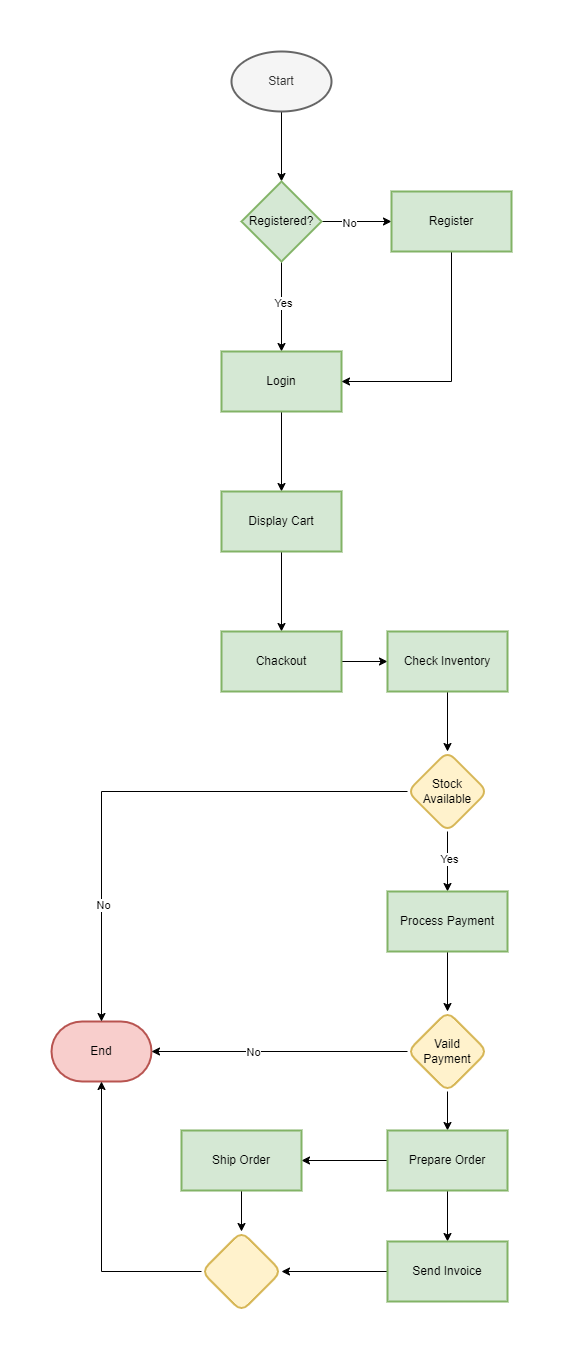

The diagram above was exported from draw.io. Its source (the exported page's mxGraphModel, read from the mxfile embedded in the PNG):
<mxGraphModel dx="1434" dy="784" grid="1" gridSize="10" guides="1" tooltips="1" connect="1" arrows="1" fold="1" page="1" pageScale="1" pageWidth="827" pageHeight="1169" math="0" shadow="0">
  <root>
    <mxCell id="WIyWlLk6GJQsqaUBKTNV-0" />
    <mxCell id="WIyWlLk6GJQsqaUBKTNV-1" parent="WIyWlLk6GJQsqaUBKTNV-0" />
    <mxCell id="81fTcWPu_MKo-2z-__YG-78" value="" style="edgeStyle=orthogonalEdgeStyle;rounded=0;orthogonalLoop=1;jettySize=auto;html=1;" edge="1" parent="WIyWlLk6GJQsqaUBKTNV-1" source="81fTcWPu_MKo-2z-__YG-46" target="81fTcWPu_MKo-2z-__YG-77">
      <mxGeometry relative="1" as="geometry" />
    </mxCell>
    <mxCell id="81fTcWPu_MKo-2z-__YG-46" value="Start" style="strokeWidth=2;html=1;shape=mxgraph.flowchart.start_1;whiteSpace=wrap;fillColor=#f5f5f5;strokeColor=#666666;fontColor=#333333;" vertex="1" parent="WIyWlLk6GJQsqaUBKTNV-1">
      <mxGeometry x="930" y="30" width="100" height="60" as="geometry" />
    </mxCell>
    <mxCell id="81fTcWPu_MKo-2z-__YG-80" value="" style="edgeStyle=orthogonalEdgeStyle;rounded=0;orthogonalLoop=1;jettySize=auto;html=1;" edge="1" parent="WIyWlLk6GJQsqaUBKTNV-1" source="81fTcWPu_MKo-2z-__YG-77" target="81fTcWPu_MKo-2z-__YG-79">
      <mxGeometry relative="1" as="geometry" />
    </mxCell>
    <mxCell id="81fTcWPu_MKo-2z-__YG-102" value="Yes" style="edgeLabel;html=1;align=center;verticalAlign=middle;resizable=0;points=[];" vertex="1" connectable="0" parent="81fTcWPu_MKo-2z-__YG-80">
      <mxGeometry x="-0.0889" y="1" relative="1" as="geometry">
        <mxPoint as="offset" />
      </mxGeometry>
    </mxCell>
    <mxCell id="81fTcWPu_MKo-2z-__YG-89" value="" style="edgeStyle=orthogonalEdgeStyle;rounded=0;orthogonalLoop=1;jettySize=auto;html=1;" edge="1" parent="WIyWlLk6GJQsqaUBKTNV-1" source="81fTcWPu_MKo-2z-__YG-77" target="81fTcWPu_MKo-2z-__YG-81">
      <mxGeometry relative="1" as="geometry" />
    </mxCell>
    <mxCell id="81fTcWPu_MKo-2z-__YG-101" value="No" style="edgeLabel;html=1;align=center;verticalAlign=middle;resizable=0;points=[];" vertex="1" connectable="0" parent="81fTcWPu_MKo-2z-__YG-89">
      <mxGeometry x="-0.2286" y="-1" relative="1" as="geometry">
        <mxPoint as="offset" />
      </mxGeometry>
    </mxCell>
    <mxCell id="81fTcWPu_MKo-2z-__YG-77" value="Registered?" style="rhombus;whiteSpace=wrap;html=1;fillColor=#d5e8d4;strokeColor=#82b366;strokeWidth=2;" vertex="1" parent="WIyWlLk6GJQsqaUBKTNV-1">
      <mxGeometry x="940" y="160" width="80" height="80" as="geometry" />
    </mxCell>
    <mxCell id="81fTcWPu_MKo-2z-__YG-85" value="" style="edgeStyle=orthogonalEdgeStyle;rounded=0;orthogonalLoop=1;jettySize=auto;html=1;" edge="1" parent="WIyWlLk6GJQsqaUBKTNV-1" source="81fTcWPu_MKo-2z-__YG-79" target="81fTcWPu_MKo-2z-__YG-84">
      <mxGeometry relative="1" as="geometry" />
    </mxCell>
    <mxCell id="81fTcWPu_MKo-2z-__YG-79" value="Login" style="whiteSpace=wrap;html=1;fillColor=#d5e8d4;strokeColor=#82b366;strokeWidth=2;" vertex="1" parent="WIyWlLk6GJQsqaUBKTNV-1">
      <mxGeometry x="920" y="330" width="120" height="60" as="geometry" />
    </mxCell>
    <mxCell id="81fTcWPu_MKo-2z-__YG-90" style="edgeStyle=orthogonalEdgeStyle;rounded=0;orthogonalLoop=1;jettySize=auto;html=1;entryX=1;entryY=0.5;entryDx=0;entryDy=0;exitX=0.5;exitY=1;exitDx=0;exitDy=0;" edge="1" parent="WIyWlLk6GJQsqaUBKTNV-1" source="81fTcWPu_MKo-2z-__YG-81" target="81fTcWPu_MKo-2z-__YG-79">
      <mxGeometry relative="1" as="geometry" />
    </mxCell>
    <mxCell id="81fTcWPu_MKo-2z-__YG-81" value="Register" style="whiteSpace=wrap;html=1;fillColor=#d5e8d4;strokeColor=#82b366;strokeWidth=2;" vertex="1" parent="WIyWlLk6GJQsqaUBKTNV-1">
      <mxGeometry x="1090" y="170" width="120" height="60" as="geometry" />
    </mxCell>
    <mxCell id="81fTcWPu_MKo-2z-__YG-87" value="" style="edgeStyle=orthogonalEdgeStyle;rounded=0;orthogonalLoop=1;jettySize=auto;html=1;" edge="1" parent="WIyWlLk6GJQsqaUBKTNV-1" source="81fTcWPu_MKo-2z-__YG-84" target="81fTcWPu_MKo-2z-__YG-86">
      <mxGeometry relative="1" as="geometry" />
    </mxCell>
    <mxCell id="81fTcWPu_MKo-2z-__YG-84" value="Display Cart" style="whiteSpace=wrap;html=1;fillColor=#d5e8d4;strokeColor=#82b366;strokeWidth=2;" vertex="1" parent="WIyWlLk6GJQsqaUBKTNV-1">
      <mxGeometry x="920" y="470" width="120" height="60" as="geometry" />
    </mxCell>
    <mxCell id="81fTcWPu_MKo-2z-__YG-91" value="" style="edgeStyle=orthogonalEdgeStyle;rounded=0;orthogonalLoop=1;jettySize=auto;html=1;" edge="1" parent="WIyWlLk6GJQsqaUBKTNV-1" source="81fTcWPu_MKo-2z-__YG-86" target="81fTcWPu_MKo-2z-__YG-7">
      <mxGeometry relative="1" as="geometry" />
    </mxCell>
    <mxCell id="81fTcWPu_MKo-2z-__YG-86" value="Chackout" style="whiteSpace=wrap;html=1;fillColor=#d5e8d4;strokeColor=#82b366;strokeWidth=2;" vertex="1" parent="WIyWlLk6GJQsqaUBKTNV-1">
      <mxGeometry x="920" y="610" width="120" height="60" as="geometry" />
    </mxCell>
    <mxCell id="81fTcWPu_MKo-2z-__YG-1" value="End" style="strokeWidth=2;html=1;shape=mxgraph.flowchart.terminator;whiteSpace=wrap;fillColor=#f8cecc;strokeColor=#b85450;" vertex="1" parent="WIyWlLk6GJQsqaUBKTNV-1">
      <mxGeometry x="750" y="1000" width="100" height="60" as="geometry" />
    </mxCell>
    <mxCell id="81fTcWPu_MKo-2z-__YG-12" value="" style="edgeStyle=orthogonalEdgeStyle;rounded=0;orthogonalLoop=1;jettySize=auto;html=1;" edge="1" parent="WIyWlLk6GJQsqaUBKTNV-1" source="81fTcWPu_MKo-2z-__YG-7" target="81fTcWPu_MKo-2z-__YG-11">
      <mxGeometry relative="1" as="geometry" />
    </mxCell>
    <mxCell id="81fTcWPu_MKo-2z-__YG-7" value="Check Inventory" style="whiteSpace=wrap;html=1;rounded=0;strokeWidth=2;fillColor=#d5e8d4;strokeColor=#82b366;" vertex="1" parent="WIyWlLk6GJQsqaUBKTNV-1">
      <mxGeometry x="1086" y="610" width="120" height="60" as="geometry" />
    </mxCell>
    <mxCell id="81fTcWPu_MKo-2z-__YG-14" value="" style="edgeStyle=orthogonalEdgeStyle;rounded=0;orthogonalLoop=1;jettySize=auto;html=1;" edge="1" parent="WIyWlLk6GJQsqaUBKTNV-1" source="81fTcWPu_MKo-2z-__YG-11" target="81fTcWPu_MKo-2z-__YG-13">
      <mxGeometry relative="1" as="geometry" />
    </mxCell>
    <mxCell id="81fTcWPu_MKo-2z-__YG-30" value="Yes" style="edgeLabel;html=1;align=center;verticalAlign=middle;resizable=0;points=[];" vertex="1" connectable="0" parent="81fTcWPu_MKo-2z-__YG-14">
      <mxGeometry x="-0.1111" y="1" relative="1" as="geometry">
        <mxPoint as="offset" />
      </mxGeometry>
    </mxCell>
    <mxCell id="81fTcWPu_MKo-2z-__YG-11" value="Stock Available" style="rhombus;whiteSpace=wrap;html=1;rounded=1;strokeWidth=2;fillColor=#fff2cc;strokeColor=#d6b656;" vertex="1" parent="WIyWlLk6GJQsqaUBKTNV-1">
      <mxGeometry x="1106" y="730" width="80" height="80" as="geometry" />
    </mxCell>
    <mxCell id="81fTcWPu_MKo-2z-__YG-16" value="" style="edgeStyle=orthogonalEdgeStyle;rounded=0;orthogonalLoop=1;jettySize=auto;html=1;" edge="1" parent="WIyWlLk6GJQsqaUBKTNV-1" source="81fTcWPu_MKo-2z-__YG-13" target="81fTcWPu_MKo-2z-__YG-15">
      <mxGeometry relative="1" as="geometry" />
    </mxCell>
    <mxCell id="81fTcWPu_MKo-2z-__YG-13" value="Process Payment" style="whiteSpace=wrap;html=1;rounded=0;strokeWidth=2;fillColor=#d5e8d4;strokeColor=#82b366;" vertex="1" parent="WIyWlLk6GJQsqaUBKTNV-1">
      <mxGeometry x="1086" y="870" width="120" height="60" as="geometry" />
    </mxCell>
    <mxCell id="81fTcWPu_MKo-2z-__YG-25" style="edgeStyle=orthogonalEdgeStyle;rounded=0;orthogonalLoop=1;jettySize=auto;html=1;" edge="1" parent="WIyWlLk6GJQsqaUBKTNV-1" source="81fTcWPu_MKo-2z-__YG-15" target="81fTcWPu_MKo-2z-__YG-1">
      <mxGeometry relative="1" as="geometry" />
    </mxCell>
    <mxCell id="81fTcWPu_MKo-2z-__YG-28" value="No" style="edgeLabel;html=1;align=center;verticalAlign=middle;resizable=0;points=[];" vertex="1" connectable="0" parent="81fTcWPu_MKo-2z-__YG-25">
      <mxGeometry x="0.4681" y="-1" relative="1" as="geometry">
        <mxPoint x="33" y="1" as="offset" />
      </mxGeometry>
    </mxCell>
    <mxCell id="81fTcWPu_MKo-2z-__YG-96" value="" style="edgeStyle=orthogonalEdgeStyle;rounded=0;orthogonalLoop=1;jettySize=auto;html=1;" edge="1" parent="WIyWlLk6GJQsqaUBKTNV-1" source="81fTcWPu_MKo-2z-__YG-15" target="81fTcWPu_MKo-2z-__YG-19">
      <mxGeometry relative="1" as="geometry" />
    </mxCell>
    <mxCell id="81fTcWPu_MKo-2z-__YG-15" value="Vaild&lt;div&gt;Payment&lt;/div&gt;" style="rhombus;whiteSpace=wrap;html=1;rounded=1;strokeWidth=2;fillColor=#fff2cc;strokeColor=#d6b656;" vertex="1" parent="WIyWlLk6GJQsqaUBKTNV-1">
      <mxGeometry x="1106" y="990" width="80" height="80" as="geometry" />
    </mxCell>
    <mxCell id="81fTcWPu_MKo-2z-__YG-34" value="" style="edgeStyle=orthogonalEdgeStyle;rounded=0;orthogonalLoop=1;jettySize=auto;html=1;" edge="1" parent="WIyWlLk6GJQsqaUBKTNV-1" source="81fTcWPu_MKo-2z-__YG-19" target="81fTcWPu_MKo-2z-__YG-33">
      <mxGeometry relative="1" as="geometry" />
    </mxCell>
    <mxCell id="81fTcWPu_MKo-2z-__YG-36" style="edgeStyle=orthogonalEdgeStyle;rounded=0;orthogonalLoop=1;jettySize=auto;html=1;" edge="1" parent="WIyWlLk6GJQsqaUBKTNV-1" source="81fTcWPu_MKo-2z-__YG-19" target="81fTcWPu_MKo-2z-__YG-35">
      <mxGeometry relative="1" as="geometry" />
    </mxCell>
    <mxCell id="81fTcWPu_MKo-2z-__YG-19" value="Prepare Order" style="whiteSpace=wrap;html=1;rounded=0;strokeWidth=2;fillColor=#d5e8d4;strokeColor=#82b366;" vertex="1" parent="WIyWlLk6GJQsqaUBKTNV-1">
      <mxGeometry x="1086" y="1109" width="120" height="60" as="geometry" />
    </mxCell>
    <mxCell id="81fTcWPu_MKo-2z-__YG-24" style="edgeStyle=orthogonalEdgeStyle;rounded=0;orthogonalLoop=1;jettySize=auto;html=1;exitX=0;exitY=0.5;exitDx=0;exitDy=0;entryX=0.5;entryY=0;entryDx=0;entryDy=0;entryPerimeter=0;" edge="1" parent="WIyWlLk6GJQsqaUBKTNV-1" source="81fTcWPu_MKo-2z-__YG-11" target="81fTcWPu_MKo-2z-__YG-1">
      <mxGeometry relative="1" as="geometry" />
    </mxCell>
    <mxCell id="81fTcWPu_MKo-2z-__YG-100" value="No" style="edgeLabel;html=1;align=center;verticalAlign=middle;resizable=0;points=[];" vertex="1" connectable="0" parent="81fTcWPu_MKo-2z-__YG-24">
      <mxGeometry x="0.5634" y="1" relative="1" as="geometry">
        <mxPoint as="offset" />
      </mxGeometry>
    </mxCell>
    <mxCell id="81fTcWPu_MKo-2z-__YG-94" value="" style="edgeStyle=orthogonalEdgeStyle;rounded=0;orthogonalLoop=1;jettySize=auto;html=1;" edge="1" parent="WIyWlLk6GJQsqaUBKTNV-1" source="81fTcWPu_MKo-2z-__YG-33" target="81fTcWPu_MKo-2z-__YG-92">
      <mxGeometry relative="1" as="geometry" />
    </mxCell>
    <mxCell id="81fTcWPu_MKo-2z-__YG-33" value="Ship Order" style="whiteSpace=wrap;html=1;rounded=0;strokeWidth=2;fillColor=#d5e8d4;strokeColor=#82b366;" vertex="1" parent="WIyWlLk6GJQsqaUBKTNV-1">
      <mxGeometry x="880" y="1109" width="120" height="60" as="geometry" />
    </mxCell>
    <mxCell id="81fTcWPu_MKo-2z-__YG-93" value="" style="edgeStyle=orthogonalEdgeStyle;rounded=0;orthogonalLoop=1;jettySize=auto;html=1;" edge="1" parent="WIyWlLk6GJQsqaUBKTNV-1" source="81fTcWPu_MKo-2z-__YG-35" target="81fTcWPu_MKo-2z-__YG-92">
      <mxGeometry relative="1" as="geometry" />
    </mxCell>
    <mxCell id="81fTcWPu_MKo-2z-__YG-35" value="Send Invoice" style="whiteSpace=wrap;html=1;rounded=0;strokeWidth=2;fillColor=#d5e8d4;strokeColor=#82b366;" vertex="1" parent="WIyWlLk6GJQsqaUBKTNV-1">
      <mxGeometry x="1086" y="1220" width="120" height="60" as="geometry" />
    </mxCell>
    <mxCell id="81fTcWPu_MKo-2z-__YG-92" value="" style="rhombus;whiteSpace=wrap;html=1;fillColor=#fff2cc;strokeColor=#d6b656;rounded=1;strokeWidth=2;" vertex="1" parent="WIyWlLk6GJQsqaUBKTNV-1">
      <mxGeometry x="900" y="1210" width="80" height="80" as="geometry" />
    </mxCell>
    <mxCell id="81fTcWPu_MKo-2z-__YG-95" style="edgeStyle=orthogonalEdgeStyle;rounded=0;orthogonalLoop=1;jettySize=auto;html=1;exitX=0;exitY=0.5;exitDx=0;exitDy=0;entryX=0.5;entryY=1;entryDx=0;entryDy=0;entryPerimeter=0;" edge="1" parent="WIyWlLk6GJQsqaUBKTNV-1" source="81fTcWPu_MKo-2z-__YG-92" target="81fTcWPu_MKo-2z-__YG-1">
      <mxGeometry relative="1" as="geometry" />
    </mxCell>
  </root>
</mxGraphModel>